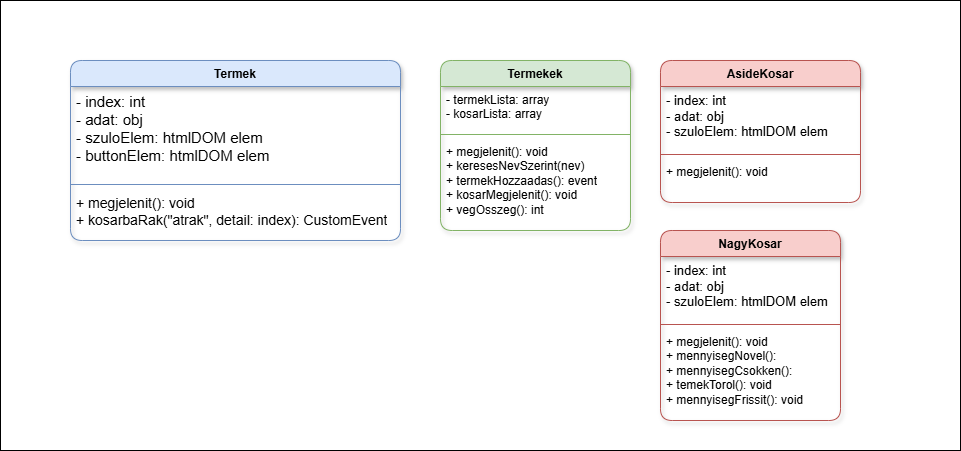

The diagram above was exported from draw.io. Its source (the exported page's mxGraphModel, read from the mxfile embedded in the PNG):
<mxGraphModel dx="2140" dy="1865" grid="1" gridSize="10" guides="1" tooltips="1" connect="1" arrows="1" fold="1" page="1" pageScale="1" pageWidth="827" pageHeight="1169" math="0" shadow="0">
  <root>
    <mxCell id="0" />
    <mxCell id="1" parent="0" />
    <mxCell id="bQgFo_Qo8uucTfSWpFXv-28" value="" style="rounded=0;whiteSpace=wrap;html=1;" vertex="1" parent="1">
      <mxGeometry x="-70" y="-10" width="960" height="450" as="geometry" />
    </mxCell>
    <mxCell id="bQgFo_Qo8uucTfSWpFXv-1" value="Termekek" style="swimlane;fontStyle=1;align=center;verticalAlign=top;childLayout=stackLayout;horizontal=1;startSize=26;horizontalStack=0;resizeParent=1;resizeParentMax=0;resizeLast=0;collapsible=1;marginBottom=0;whiteSpace=wrap;html=1;fillColor=#d5e8d4;strokeColor=#82b366;shadow=1;rounded=1;" vertex="1" parent="1">
      <mxGeometry x="370" y="50" width="190" height="170" as="geometry" />
    </mxCell>
    <mxCell id="bQgFo_Qo8uucTfSWpFXv-2" value="- termekLista: array&lt;div&gt;- kosarLista: array&lt;/div&gt;" style="text;strokeColor=none;fillColor=none;align=left;verticalAlign=top;spacingLeft=4;spacingRight=4;overflow=hidden;rotatable=0;points=[[0,0.5],[1,0.5]];portConstraint=eastwest;whiteSpace=wrap;html=1;" vertex="1" parent="bQgFo_Qo8uucTfSWpFXv-1">
      <mxGeometry y="26" width="190" height="44" as="geometry" />
    </mxCell>
    <mxCell id="bQgFo_Qo8uucTfSWpFXv-3" value="" style="line;strokeWidth=1;fillColor=none;align=left;verticalAlign=middle;spacingTop=-1;spacingLeft=3;spacingRight=3;rotatable=0;labelPosition=right;points=[];portConstraint=eastwest;strokeColor=inherit;" vertex="1" parent="bQgFo_Qo8uucTfSWpFXv-1">
      <mxGeometry y="70" width="190" height="8" as="geometry" />
    </mxCell>
    <mxCell id="bQgFo_Qo8uucTfSWpFXv-4" value="&lt;div&gt;+ megjelenit(): void&lt;/div&gt;+ keresesNevSzerint(nev)&lt;div&gt;+ termekHozzaadas(): event&lt;/div&gt;&lt;div&gt;+ kosarMegjelenit(): void&lt;/div&gt;&lt;div&gt;+ vegOsszeg(): int&lt;/div&gt;" style="text;strokeColor=none;fillColor=none;align=left;verticalAlign=top;spacingLeft=4;spacingRight=4;overflow=hidden;rotatable=0;points=[[0,0.5],[1,0.5]];portConstraint=eastwest;whiteSpace=wrap;html=1;" vertex="1" parent="bQgFo_Qo8uucTfSWpFXv-1">
      <mxGeometry y="78" width="190" height="92" as="geometry" />
    </mxCell>
    <mxCell id="bQgFo_Qo8uucTfSWpFXv-9" value="Termek&lt;div&gt;&lt;br&gt;&lt;/div&gt;" style="swimlane;fontStyle=1;align=center;verticalAlign=top;childLayout=stackLayout;horizontal=1;startSize=26;horizontalStack=0;resizeParent=1;resizeParentMax=0;resizeLast=0;collapsible=1;marginBottom=0;whiteSpace=wrap;html=1;fillColor=#dae8fc;strokeColor=#6c8ebf;shadow=1;rounded=1;" vertex="1" parent="1">
      <mxGeometry y="50" width="330" height="180" as="geometry" />
    </mxCell>
    <mxCell id="bQgFo_Qo8uucTfSWpFXv-10" value="&lt;div&gt;&lt;font style=&quot;font-size: 15px;&quot;&gt;- index: int&lt;/font&gt;&lt;/div&gt;&lt;div&gt;&lt;font style=&quot;font-size: 15px;&quot;&gt;- adat: obj&lt;/font&gt;&lt;/div&gt;&lt;div&gt;&lt;span style=&quot;background-color: transparent; color: light-dark(rgb(0, 0, 0), rgb(255, 255, 255));&quot;&gt;&lt;font style=&quot;font-size: 15px;&quot;&gt;- szuloElem: htmlDOM elem&lt;/font&gt;&lt;/span&gt;&lt;/div&gt;&lt;div&gt;&lt;font style=&quot;font-size: 15px;&quot;&gt;- buttonElem: htmlDOM elem&lt;/font&gt;&lt;/div&gt;" style="text;strokeColor=none;fillColor=none;align=left;verticalAlign=top;spacingLeft=4;spacingRight=4;overflow=hidden;rotatable=0;points=[[0,0.5],[1,0.5]];portConstraint=eastwest;whiteSpace=wrap;html=1;" vertex="1" parent="bQgFo_Qo8uucTfSWpFXv-9">
      <mxGeometry y="26" width="330" height="94" as="geometry" />
    </mxCell>
    <mxCell id="bQgFo_Qo8uucTfSWpFXv-11" value="" style="line;strokeWidth=1;fillColor=none;align=left;verticalAlign=middle;spacingTop=-1;spacingLeft=3;spacingRight=3;rotatable=0;labelPosition=right;points=[];portConstraint=eastwest;strokeColor=inherit;" vertex="1" parent="bQgFo_Qo8uucTfSWpFXv-9">
      <mxGeometry y="120" width="330" height="8" as="geometry" />
    </mxCell>
    <mxCell id="bQgFo_Qo8uucTfSWpFXv-12" value="&lt;font style=&quot;font-size: 14px;&quot;&gt;+ megjelenit(): void&lt;/font&gt;&lt;div&gt;&lt;font style=&quot;font-size: 14px;&quot;&gt;+ kosarbaRak(&quot;atrak&quot;, detail: index): CustomEvent&lt;/font&gt;&lt;/div&gt;" style="text;strokeColor=none;fillColor=none;align=left;verticalAlign=top;spacingLeft=4;spacingRight=4;overflow=hidden;rotatable=0;points=[[0,0.5],[1,0.5]];portConstraint=eastwest;whiteSpace=wrap;html=1;" vertex="1" parent="bQgFo_Qo8uucTfSWpFXv-9">
      <mxGeometry y="128" width="330" height="52" as="geometry" />
    </mxCell>
    <mxCell id="bQgFo_Qo8uucTfSWpFXv-14" value="NagyKosar" style="swimlane;fontStyle=1;align=center;verticalAlign=top;childLayout=stackLayout;horizontal=1;startSize=26;horizontalStack=0;resizeParent=1;resizeParentMax=0;resizeLast=0;collapsible=1;marginBottom=0;whiteSpace=wrap;html=1;fillColor=#f8cecc;strokeColor=#b85450;shadow=1;rounded=1;" vertex="1" parent="1">
      <mxGeometry x="590" y="220" width="180" height="190" as="geometry" />
    </mxCell>
    <mxCell id="bQgFo_Qo8uucTfSWpFXv-15" value="&lt;div&gt;&lt;font style=&quot;font-size: 13px;&quot;&gt;- index: int&lt;/font&gt;&lt;/div&gt;&lt;div&gt;&lt;font style=&quot;font-size: 13px;&quot;&gt;- adat: obj&lt;/font&gt;&lt;/div&gt;&lt;div&gt;&lt;span style=&quot;background-color: transparent; color: light-dark(rgb(0, 0, 0), rgb(255, 255, 255));&quot;&gt;&lt;font style=&quot;font-size: 13px;&quot;&gt;- szuloElem: htmlDOM elem&lt;/font&gt;&lt;/span&gt;&lt;/div&gt;" style="text;strokeColor=none;fillColor=none;align=left;verticalAlign=top;spacingLeft=4;spacingRight=4;overflow=hidden;rotatable=0;points=[[0,0.5],[1,0.5]];portConstraint=eastwest;whiteSpace=wrap;html=1;" vertex="1" parent="bQgFo_Qo8uucTfSWpFXv-14">
      <mxGeometry y="26" width="180" height="64" as="geometry" />
    </mxCell>
    <mxCell id="bQgFo_Qo8uucTfSWpFXv-16" value="" style="line;strokeWidth=1;fillColor=none;align=left;verticalAlign=middle;spacingTop=-1;spacingLeft=3;spacingRight=3;rotatable=0;labelPosition=right;points=[];portConstraint=eastwest;strokeColor=inherit;" vertex="1" parent="bQgFo_Qo8uucTfSWpFXv-14">
      <mxGeometry y="90" width="180" height="8" as="geometry" />
    </mxCell>
    <mxCell id="bQgFo_Qo8uucTfSWpFXv-17" value="+ megjelenit(): void&lt;div&gt;+ mennyisegNovel():&lt;/div&gt;&lt;div&gt;+ mennyisegCsokken():&lt;/div&gt;&lt;div&gt;+ temekTorol(): void&lt;/div&gt;&lt;div&gt;+ mennyisegFrissit(): void&lt;/div&gt;" style="text;strokeColor=none;fillColor=none;align=left;verticalAlign=top;spacingLeft=4;spacingRight=4;overflow=hidden;rotatable=0;points=[[0,0.5],[1,0.5]];portConstraint=eastwest;whiteSpace=wrap;html=1;" vertex="1" parent="bQgFo_Qo8uucTfSWpFXv-14">
      <mxGeometry y="98" width="180" height="92" as="geometry" />
    </mxCell>
    <mxCell id="bQgFo_Qo8uucTfSWpFXv-20" value="AsideKosar" style="swimlane;fontStyle=1;align=center;verticalAlign=top;childLayout=stackLayout;horizontal=1;startSize=26;horizontalStack=0;resizeParent=1;resizeParentMax=0;resizeLast=0;collapsible=1;marginBottom=0;whiteSpace=wrap;html=1;fillColor=#f8cecc;strokeColor=#b85450;rounded=1;shadow=1;glass=0;" vertex="1" parent="1">
      <mxGeometry x="590" y="50" width="200" height="142" as="geometry" />
    </mxCell>
    <mxCell id="bQgFo_Qo8uucTfSWpFXv-21" value="&lt;div&gt;&lt;font style=&quot;font-size: 13px;&quot;&gt;- index: int&lt;/font&gt;&lt;/div&gt;&lt;div&gt;&lt;font style=&quot;font-size: 13px;&quot;&gt;- adat: obj&lt;/font&gt;&lt;/div&gt;&lt;div&gt;&lt;span style=&quot;background-color: transparent; color: light-dark(rgb(0, 0, 0), rgb(255, 255, 255));&quot;&gt;&lt;font style=&quot;font-size: 13px;&quot;&gt;- szuloElem: htmlDOM elem&lt;/font&gt;&lt;/span&gt;&lt;/div&gt;" style="text;strokeColor=none;fillColor=none;align=left;verticalAlign=top;spacingLeft=4;spacingRight=4;overflow=hidden;rotatable=0;points=[[0,0.5],[1,0.5]];portConstraint=eastwest;whiteSpace=wrap;html=1;" vertex="1" parent="bQgFo_Qo8uucTfSWpFXv-20">
      <mxGeometry y="26" width="200" height="64" as="geometry" />
    </mxCell>
    <mxCell id="bQgFo_Qo8uucTfSWpFXv-22" value="" style="line;strokeWidth=1;fillColor=none;align=left;verticalAlign=middle;spacingTop=-1;spacingLeft=3;spacingRight=3;rotatable=0;labelPosition=right;points=[];portConstraint=eastwest;strokeColor=inherit;" vertex="1" parent="bQgFo_Qo8uucTfSWpFXv-20">
      <mxGeometry y="90" width="200" height="8" as="geometry" />
    </mxCell>
    <mxCell id="bQgFo_Qo8uucTfSWpFXv-23" value="+ megjelenit(): void" style="text;strokeColor=none;fillColor=none;align=left;verticalAlign=top;spacingLeft=4;spacingRight=4;overflow=hidden;rotatable=0;points=[[0,0.5],[1,0.5]];portConstraint=eastwest;whiteSpace=wrap;html=1;" vertex="1" parent="bQgFo_Qo8uucTfSWpFXv-20">
      <mxGeometry y="98" width="200" height="44" as="geometry" />
    </mxCell>
  </root>
</mxGraphModel>